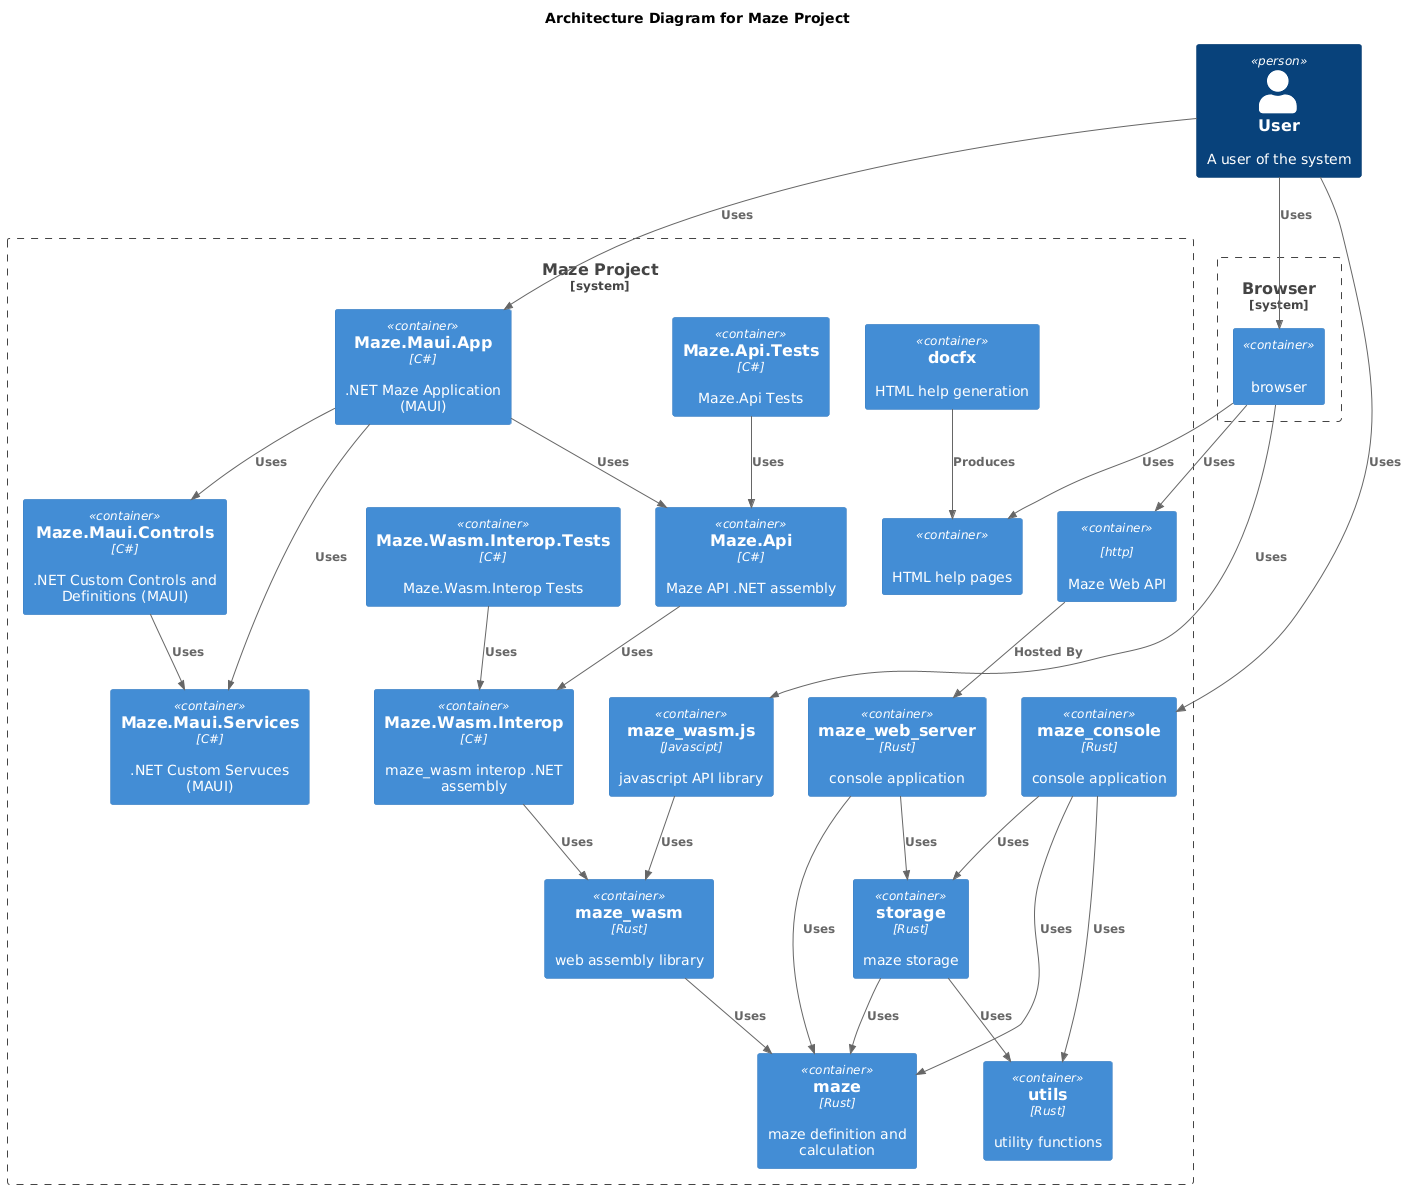

The diagram above was rendered by PlantUML. Its source (embedded in the PNG):
@startuml

!include https://raw.githubusercontent.com/plantuml-stdlib/C4-PlantUML/master/C4_Container.puml

title Architecture Diagram for Maze Project

Person(user, "User", "A user of the system")

System_Boundary(c1, "Browser") {
    Container(browser, "", "", "browser")
}

System_Boundary(c2, "Maze Project") {
    Container(html_help, "", "", "HTML help pages")
    Container(docfx, "docfx", "", "HTML help generation")
    Container(maze_maui_app_net, "Maze.Maui.App", "C#", ".NET Maze Application (MAUI)")
    Container(maze_maui_controls_net, "Maze.Maui.Controls", "C#", ".NET Custom Controls and Definitions (MAUI)")
    Container(maze_maui_services_net, "Maze.Maui.Services", "C#", ".NET Custom Servuces (MAUI)")
    Container(maze_api_net_tests, "Maze.Api.Tests", "C#", "Maze.Api Tests")
    Container(maze_api_net, "Maze.Api", "C#", "Maze API .NET assembly")
    Container(maze_wasm_interop_net_tests, "Maze.Wasm.Interop.Tests", "C#", "Maze.Wasm.Interop Tests")
    Container(maze_wasm_interop_net, "Maze.Wasm.Interop", "C#", "maze_wasm interop .NET assembly")
    Container(maze_wasm_js, "maze_wasm.js", "Javascipt", "javascript API library")
    Container(maze_wasm, "maze_wasm", "Rust", "web assembly library")
    Container(maze_console, "maze_console", "Rust", "console application")
    Container(maze_web_api, "", "http", "Maze Web API")
    Container(maze_web_server, "maze_web_server", "Rust", "console application")
    Container(storage, "storage", "Rust", "maze storage")
    Container(maze, "maze", "Rust", "maze definition and calculation")
    Container(utils, "utils", "Rust", "utility functions")
}

Rel(user, browser, "Uses")
Rel(browser, html_help, "Uses")
Rel(browser, maze_wasm_js, "Uses")
Rel(docfx, html_help, "Produces")
Rel(user, maze_console, "Uses")
Rel(maze_console, maze, "Uses")
Rel(maze_console, storage, "Uses")
Rel(maze_console, utils, "Uses")
Rel(browser, maze_web_api, "Uses")
Rel(maze_web_api, maze_web_server, "Hosted By")
Rel(maze_web_server, maze, "Uses")
Rel(maze_web_server, storage, "Uses")
Rel(user, maze_maui_app_net, "Uses")
Rel(maze_maui_app_net, maze_maui_controls_net, "Uses")
Rel(maze_maui_app_net, maze_maui_services_net, "Uses")
Rel(maze_maui_app_net, maze_api_net, "Uses")
Rel(maze_maui_controls_net, maze_maui_services_net, "Uses")
Rel(maze_api_net_tests, maze_api_net, "Uses")
Rel(maze_api_net, maze_wasm_interop_net, "Uses")
Rel(maze_wasm_interop_net_tests, maze_wasm_interop_net, "Uses")
Rel(maze_wasm_interop_net, maze_wasm, "Uses")
Rel(maze_wasm_js, maze_wasm, "Uses")
Rel(maze_wasm, maze, "Uses")
Rel(storage, maze, "Uses")
Rel(storage, utils, "Uses")

@enduml